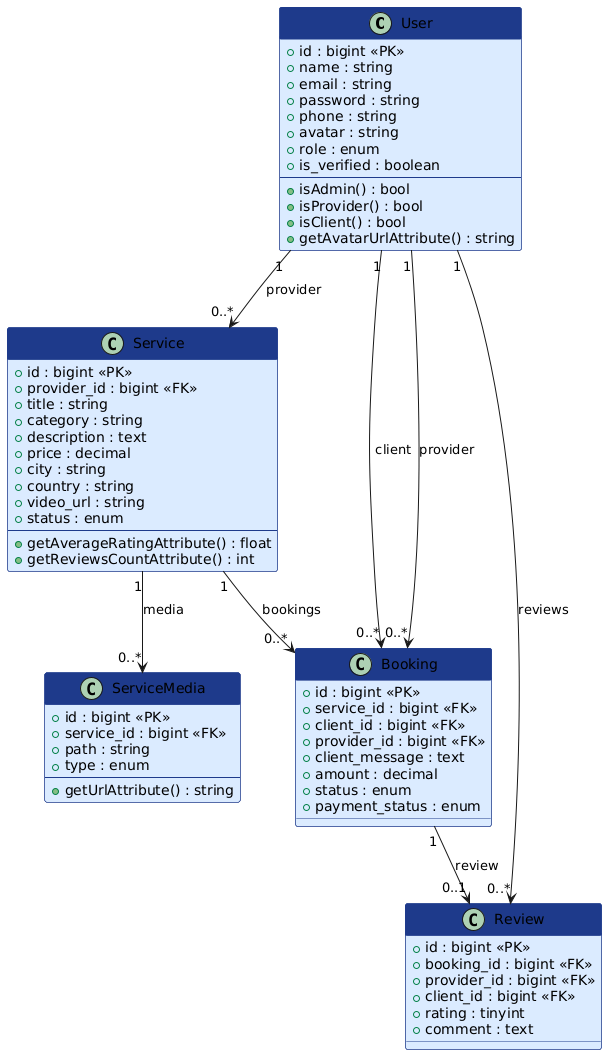

The diagram above was rendered by PlantUML. Its source (embedded in the PNG):
@startuml
skinparam classBackgroundColor #DBEAFE
skinparam classBorderColor #1E3A8A
skinparam classHeaderBackgroundColor #1E3A8A
skinparam classHeaderFontColor #FFFFFF

class User {
  +id : bigint <<PK>>
  +name : string
  +email : string
  +password : string
  +phone : string
  +avatar : string
  +role : enum
  +is_verified : boolean
  --
  +isAdmin() : bool
  +isProvider() : bool
  +isClient() : bool
  +getAvatarUrlAttribute() : string
}

class Service {
  +id : bigint <<PK>>
  +provider_id : bigint <<FK>>
  +title : string
  +category : string
  +description : text
  +price : decimal
  +city : string
  +country : string
  +video_url : string
  +status : enum
  --
  +getAverageRatingAttribute() : float
  +getReviewsCountAttribute() : int
}

class Booking {
  +id : bigint <<PK>>
  +service_id : bigint <<FK>>
  +client_id : bigint <<FK>>
  +provider_id : bigint <<FK>>
  +client_message : text
  +amount : decimal
  +status : enum
  +payment_status : enum
}

class Review {
  +id : bigint <<PK>>
  +booking_id : bigint <<FK>>
  +provider_id : bigint <<FK>>
  +client_id : bigint <<FK>>
  +rating : tinyint
  +comment : text
}

class ServiceMedia {
  +id : bigint <<PK>>
  +service_id : bigint <<FK>>
  +path : string
  +type : enum
  --
  +getUrlAttribute() : string
}

' =========================
' Relations
' =========================

User "1" --> "0..*" Service : provider
User "1" --> "0..*" Booking : client
User "1" --> "0..*" Booking : provider
User "1" --> "0..*" Review : reviews

Service "1" --> "0..*" Booking : bookings
Service "1" --> "0..*" ServiceMedia : media

Booking "1" --> "0..1" Review : review
@enduml